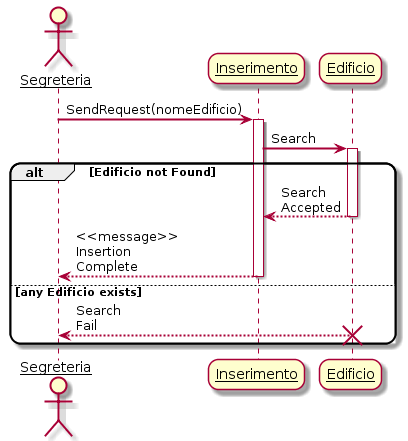

The diagram above was rendered by PlantUML. Its source (embedded in the PNG):
@startuml
skinparam sequenceArrowThickness 2
skinparam roundcorner 20
skinparam maxmessagesize 60
skinparam sequenceParticipant underline

actor Segreteria
participant "Inserimento" as A
participant "Edificio" as B

Segreteria -> A: SendRequest(nomeEdificio)
activate A

A -> B: Search
activate B


alt Edificio not Found

    B --> A: Search Accepted
    deactivate B
        
    A --> Segreteria: <<message>> Insertion Complete
    deactivate A
        
else any Edificio exists

    B --> Segreteria: Search Fail
    destroy B
    
end

@enduml